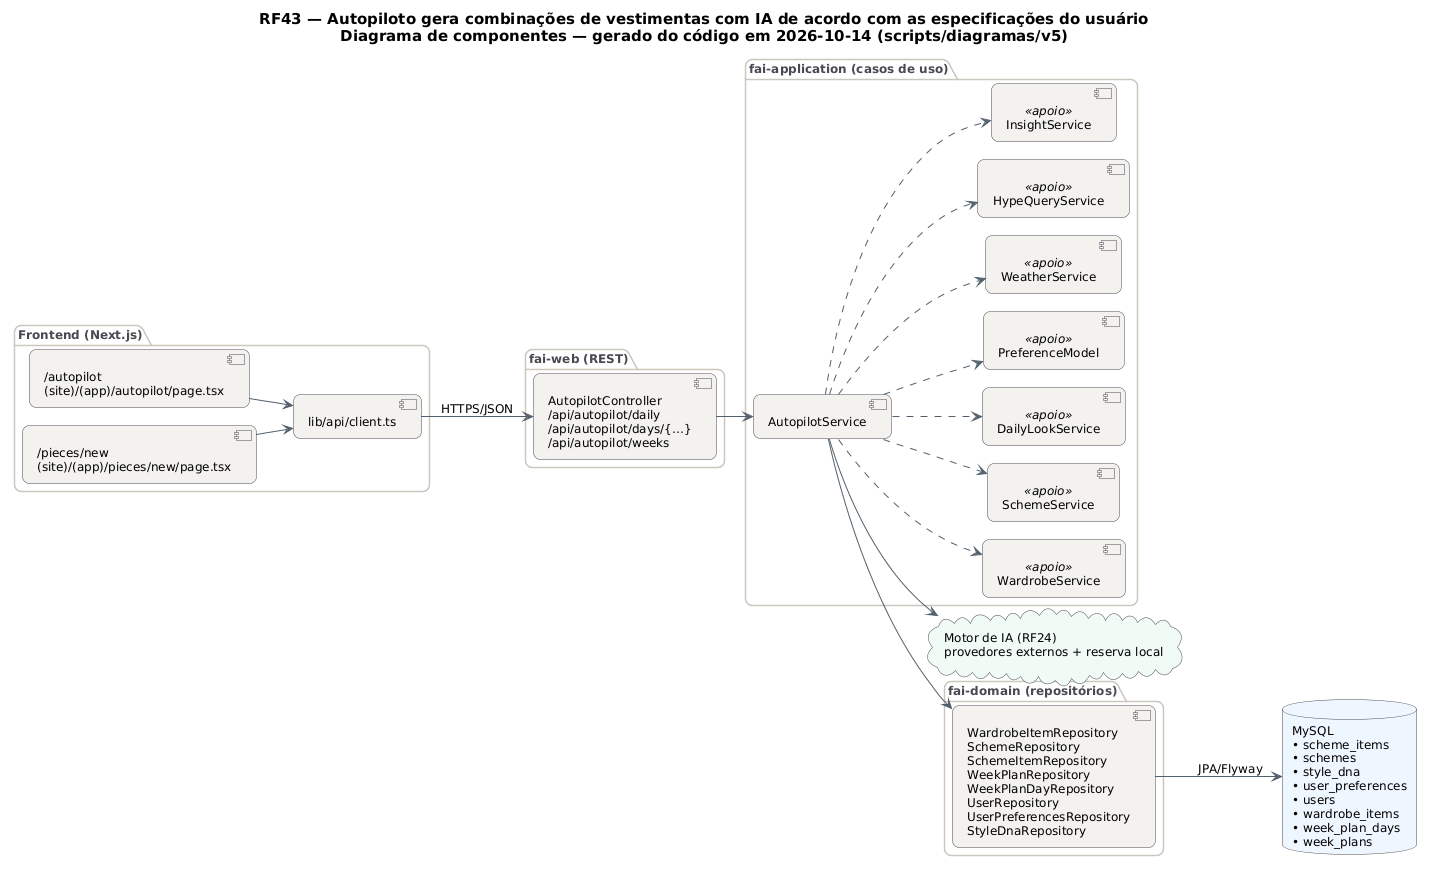

The diagram above was rendered by PlantUML. Its source (embedded in the PNG):
@startuml RF43_Componentes
!pragma layout smetana
skinparam backgroundColor #FFFFFF
skinparam shadowing false
skinparam defaultFontName "DejaVu Sans"
skinparam defaultFontSize 12
skinparam titleFontSize 15
skinparam roundcorner 14
skinparam ArrowColor #52606D
skinparam note {
  BackgroundColor #FFFDEB
  BorderColor #D8CE78
  FontColor #554F24
}
skinparam component {
  BackgroundColor #F4F2EF
  BorderColor #4A4852
}
skinparam package {
  BorderColor #CBC6BE
  FontColor #4A4852
}
skinparam database {
  BackgroundColor #EEF6FF
  BorderColor #4A4852
}
skinparam cloud {
  BackgroundColor #F0FBF6
  BorderColor #4A4852
}
left to right direction
title RF43 — Autopiloto gera combinações de vestimentas com IA de acordo com as especificações do usuário\nDiagrama de componentes — gerado do código em 2026-10-14 (scripts/diagramas/v5)

package "Frontend (Next.js)" {
  component "/autopilot\n(site)/(app)/autopilot/page.tsx" as FE0
  component "/pieces/new\n(site)/(app)/pieces/new/page.tsx" as FE1
  component "lib/api/client.ts" as APIC
}
package "fai-web (REST)" {
  component "AutopilotController\n/api/autopilot/daily\n/api/autopilot/days/{…}\n/api/autopilot/weeks" as AutopilotController
}
package "fai-application (casos de uso)" {
  component "AutopilotService" as AutopilotService
  component "WardrobeService" as WardrobeService <<apoio>>
  component "SchemeService" as SchemeService <<apoio>>
  component "DailyLookService" as DailyLookService <<apoio>>
  component "PreferenceModel" as PreferenceModel <<apoio>>
  component "WeatherService" as WeatherService <<apoio>>
  component "HypeQueryService" as HypeQueryService <<apoio>>
  component "InsightService" as InsightService <<apoio>>
}
package "fai-domain (repositórios)" {
  component "WardrobeItemRepository\nSchemeRepository\nSchemeItemRepository\nWeekPlanRepository\nWeekPlanDayRepository\nUserRepository\nUserPreferencesRepository\nStyleDnaRepository" as REPO_MySQL
}
database "MySQL\n• scheme_items\n• schemes\n• style_dna\n• user_preferences\n• users\n• wardrobe_items\n• week_plan_days\n• week_plans" as DB_MySQL
cloud "Motor de IA (RF24)\nprovedores externos + reserva local" as AI
APIC --> AutopilotController : HTTPS/JSON
AutopilotController --> AutopilotService
AutopilotService --> AI
AutopilotService --> REPO_MySQL
AutopilotService ..> DailyLookService
AutopilotService ..> HypeQueryService
AutopilotService ..> InsightService
AutopilotService ..> PreferenceModel
AutopilotService ..> SchemeService
AutopilotService ..> WardrobeService
AutopilotService ..> WeatherService
FE0 --> APIC
FE1 --> APIC
REPO_MySQL --> DB_MySQL : JPA/Flyway
@enduml